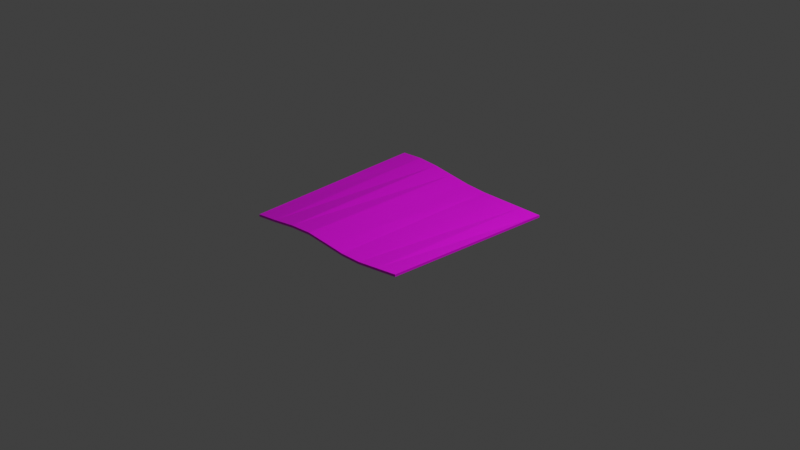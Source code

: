# Source: paper.blend  (saved by Blender 3.4.6; exported with 4.5.12 LTS)
import bpy
from mathutils import Matrix  # noqa: F401  (used for matrix-valued properties, if any)

bpy.ops.wm.read_factory_settings(use_empty=True)
scene = bpy.context.scene
scene.name = 'Scene'

# ---- collections
col_collection = bpy.data.collections.new('Collection'); scene.collection.children.link(col_collection)

# ---- images (referenced by path relative to the original .blend; pixels are not part of the script)
import os
ASSET_DIR = os.environ.get("B2B_ASSET_DIR", "")  # directory of the original .blend (textures are referenced by path, not embedded)
HERE = os.path.dirname(os.path.abspath(__file__))  # packed textures are extracted next to this script under _unpacked/

def load_image(name, relpath, width, height, colorspace="sRGB"):
    """Load a texture the original file referenced (path relative to the .blend, or extracted next to this script)."""
    p = next((c for c in (os.path.join(HERE, relpath), os.path.join(ASSET_DIR, relpath)) if relpath and os.path.exists(c)), "")
    if p:
        img = bpy.data.images.load(p, check_existing=True)
        img.name = name
    else:  # same state as the original file: an image datablock whose file is absent (Cycles renders it pink)
        img = bpy.data.images.new(name, width, height)
        img.source = "FILE"
        img.filepath = "//" + (relpath or name)
    img.colorspace_settings.name = colorspace
    return img
img_paper = load_image('Paper', 'Paper.png', 1024, 1024, 'sRGB')

# ---- materials (node trees are filled in below, after node groups)
mat_material = bpy.data.materials.new('Material')
mat_material.alpha_threshold = 0.0
mat_material.use_transparent_shadow = False
mat_material.roughness = 0.5
mat_material.line_color = (0.0, 0.0, 0.0, 1.0)

# ---- material node trees
mat_material.use_nodes = True; mat_material.node_tree.nodes.clear()
_N = mat_material.node_tree.nodes; _L = mat_material.node_tree.links
n0 = _N.new('ShaderNodeOutputMaterial'); n0.name = 'Material Output'; n0.location = (300, 300)
n1 = _N.new('ShaderNodeBsdfPrincipled'); n1.name = 'Principled BSDF'; n1.location = (10, 300)
n1.distribution = 'GGX'
n1.subsurface_method = 'RANDOM_WALK_SKIN'
n1.inputs[3].default_value = 1.45
n1.inputs[27].default_value = (0.0, 0.0, 0.0, 1.0)
n1.inputs[28].default_value = 1.0
n2 = _N.new('ShaderNodeTexImage'); n2.name = 'Image Texture'; n2.location = (-417, 246)
n2.image = img_paper
_L.new(n1.outputs[0], n0.inputs[0])
_L.new(n2.outputs[0], n1.inputs[0])
n0.is_active_output = True

# ---- world
world_world = bpy.data.worlds.new('World'); scene.world = world_world
world_world.use_nodes = True; world_world.node_tree.nodes.clear()
_N = world_world.node_tree.nodes; _L = world_world.node_tree.links
n0 = _N.new('ShaderNodeOutputWorld'); n0.name = 'World Output'; n0.location = (300, 300)
n1 = _N.new('ShaderNodeBackground'); n1.name = 'Background'; n1.location = (10, 300)
n1.inputs[0].default_value = (0.05088, 0.05088, 0.05088, 1.0)
_L.new(n1.outputs[0], n0.inputs[0])
n0.is_active_output = True
world_world.color = (0.05088, 0.05088, 0.05088)
world_world.use_sun_shadow = False
world_world.sun_shadow_jitter_overblur = 0.0

# ---- cameras
cam_camera = bpy.data.cameras.new('Camera')
cam_camera.clip_end = 100.0
cam_camera.ortho_scale = 7.314

# ---- lights
light_light = bpy.data.lights.new('Light', 'POINT')
light_light.transmission_factor = 0.0
light_light.energy = 1000.0
light_light.shadow_soft_size = 0.1
light_light.shadow_maximum_resolution = 0.006
light_light.use_absolute_resolution = True

# ---- meshes
me_cube = bpy.data.meshes.new('Cube')
me_cube.from_pydata([(1.0, 1.0, 0.05932), (1.0, 1.0, 0.03417), (0.9928, -0.9856, 0.1287), (0.9929, -0.9856, 0.1033), (-1.0, 1.023, 0.1257), (-1.0, 1.023, 0.1004), (-0.9976, -1.01, 0.0334), (-0.9976, -1.01, 0.008092), (-4.034e-05, 1.004, 0.04642), (0.03255, -0.9928, 0.08592), (0.0325, -0.9928, 0.06081), (-4.046e-05, 1.004, 0.0716), (0.5102, -0.9927, 0.04456), (0.5, 1.0, 0.05932), (0.5, 1.0, 0.03417), (0.5103, -0.9927, 0.06965), (-0.5002, 1.023, 0.1004), (-0.4752, -0.9974, 0.09316), (-0.4753, -0.9974, 0.06782), (-0.5002, 1.023, 0.1257), (-0.2173, -0.9923, 0.08077), (-0.2501, 1.013, 0.09863), (-0.2501, 1.013, 0.07341), (-0.2173, -0.9923, 0.106), (-0.7503, 1.027, 0.1127), (-0.7367, -1.005, 0.05994), (-0.7368, -1.005, 0.03457), (-0.7503, 1.027, 0.1379), (0.25, 1.0, 0.03417), (0.2736, -0.9942, 0.06604), (0.2735, -0.9942, 0.04105), (0.25, 1.0, 0.05932), (0.7492, -0.9888, 0.07305), (0.75, 1.0, 0.05932), (0.75, 1.0, 0.03417), (0.7491, -0.9887, 0.09837)], [], [(27, 4, 6, 25), (26, 25, 6, 7), (7, 6, 4, 5), (34, 1, 3, 32), (1, 0, 2, 3), (34, 33, 0, 1), (22, 21, 11, 8), (22, 8, 10, 20), (30, 29, 9, 10), (31, 11, 9, 29), (33, 13, 15, 35), (32, 35, 15, 12), (28, 31, 13, 14), (28, 14, 12, 30), (24, 16, 18, 26), (24, 27, 19, 16), (20, 23, 17, 18), (21, 19, 17, 23), (11, 21, 23, 9), (10, 9, 23, 20), (16, 22, 20, 18), (16, 19, 21, 22), (5, 4, 27, 24), (5, 24, 26, 7), (18, 17, 25, 26), (19, 27, 25, 17), (8, 28, 30, 10), (8, 11, 31, 28), (13, 31, 29, 15), (12, 15, 29, 30), (3, 2, 35, 32), (0, 33, 35, 2), (14, 13, 33, 34), (14, 34, 32, 12)])
_uv = me_cube.uv_layers.new(name='UVMap')
_uv.uv.foreach_set('vector', [0.8438, 0.5, 0.875, 0.5, 0.875, 0.75, 0.8438, 0.75, 0.375, 0.9688, 0.625, 0.9688, 0.625, 1.0, 0.375, 1.0, 0.375, 0.0, 0.625, 0.0, 0.625, 0.25, 0.375, 0.25, 0.3438, 0.5, 0.375, 0.5, 0.375, 0.75, 0.3438, 0.75, 0.375, 0.5, 0.625, 0.5, 0.625, 0.75, 0.375, 0.75, 0.375, 0.4688, 0.625, 0.4688, 0.625, 0.5, 0.375, 0.5, 0.375, 0.3438, 0.625, 0.3438, 0.625, 0.375, 0.375, 0.375, 0.2188, 0.5, 0.25, 0.5, 0.25, 0.75, 0.2188, 0.75, 0.375, 0.8438, 0.625, 0.8438, 0.625, 0.875, 0.375, 0.875, 0.7188, 0.5, 0.75, 0.5, 0.75, 0.75, 0.7188, 0.75, 0.6562, 0.5, 0.6875, 0.5, 0.6875, 0.75, 0.6562, 0.75, 0.375, 0.7812, 0.625, 0.7812, 0.625, 0.8125, 0.375, 0.8125, 0.375, 0.4062, 0.625, 0.4062, 0.625, 0.4375, 0.375, 0.4375, 0.2812, 0.5, 0.3125, 0.5, 0.3125, 0.75, 0.2812, 0.75, 0.1562, 0.5, 0.1875, 0.5, 0.1875, 0.75, 0.1562, 0.75, 0.375, 0.2812, 0.625, 0.2812, 0.625, 0.3125, 0.375, 0.3125, 0.375, 0.9062, 0.625, 0.9062, 0.625, 0.9375, 0.375, 0.9375, 0.7812, 0.5, 0.8125, 0.5, 0.8125, 0.75, 0.7812, 0.75, 0.75, 0.5, 0.7812, 0.5, 0.7812, 0.75, 0.75, 0.75, 0.375, 0.875, 0.625, 0.875, 0.625, 0.9062, 0.375, 0.9062, 0.1875, 0.5, 0.2188, 0.5, 0.2188, 0.75, 0.1875, 0.75, 0.375, 0.3125, 0.625, 0.3125, 0.625, 0.3438, 0.375, 0.3438, 0.375, 0.25, 0.625, 0.25, 0.625, 0.2812, 0.375, 0.2812, 0.125, 0.5, 0.1562, 0.5, 0.1562, 0.75, 0.125, 0.75, 0.375, 0.9375, 0.625, 0.9375, 0.625, 0.9688, 0.375, 0.9688, 0.8125, 0.5, 0.8438, 0.5, 0.8438, 0.75, 0.8125, 0.75, 0.25, 0.5, 0.2812, 0.5, 0.2812, 0.75, 0.25, 0.75, 0.375, 0.375, 0.625, 0.375, 0.625, 0.4062, 0.375, 0.4062, 0.6875, 0.5, 0.7188, 0.5, 0.7188, 0.75, 0.6875, 0.75, 0.375, 0.8125, 0.625, 0.8125, 0.625, 0.8438, 0.375, 0.8438, 0.375, 0.75, 0.625, 0.75, 0.625, 0.7812, 0.375, 0.7812, 0.625, 0.5, 0.6562, 0.5, 0.6562, 0.75, 0.625, 0.75, 0.375, 0.4375, 0.625, 0.4375, 0.625, 0.4688, 0.375, 0.4688, 0.3125, 0.5, 0.3438, 0.5, 0.3438, 0.75, 0.3125, 0.75])
me_cube.materials.append(mat_material)
me_cube.use_mirror_vertex_groups = False
me_cube.update()

# ---- objects
ob_cube = bpy.data.objects.new('Cube', me_cube)
ob_light = bpy.data.objects.new('Light', light_light)
ob_camera = bpy.data.objects.new('Camera', cam_camera)

# ---- transforms, parenting, visibility, modifiers, constraints
ob_cube.location = (0.0, 0.0, 0.0)
ob_cube.lock_rotations_4d = False
ob_cube.empty_display_type = 'ARROWS'
ob_cube.lineart.crease_threshold = 0.0
ob_light.location = (4.076, 1.005, 5.904)
ob_light.rotation_euler = (0.6503, 0.05522, 1.866)
ob_light.lock_rotations_4d = False
ob_light.empty_display_type = 'ARROWS'
ob_light.color = (0.0, 0.0, 0.0, 0.0)
ob_light.lineart.crease_threshold = 0.0
ob_camera.location = (7.359, -6.926, 4.958)
ob_camera.rotation_euler = (1.109, 0.0, 0.8149)
ob_camera.lock_rotations_4d = False
ob_camera.empty_display_type = 'ARROWS'
ob_camera.color = (0.0, 0.0, 0.0, 0.0)
ob_camera.display_type = 'WIRE'
ob_camera.lineart.crease_threshold = 0.0

# ---- collection membership
col_collection.objects.link(ob_cube)
col_collection.objects.link(ob_light)
col_collection.objects.link(ob_camera)

# ---- scene / render settings (as saved in the file)
scene.camera = ob_camera
scene.frame_start = 1; scene.frame_end = 250; scene.frame_set(0)
scene.render.engine = 'BLENDER_EEVEE_NEXT'
scene.cycles.sampling_pattern = 'TABULATED_SOBOL'
scene.cycles.use_light_tree = False
scene.view_settings.view_transform = 'Standard'
bpy.context.view_layer.update()

